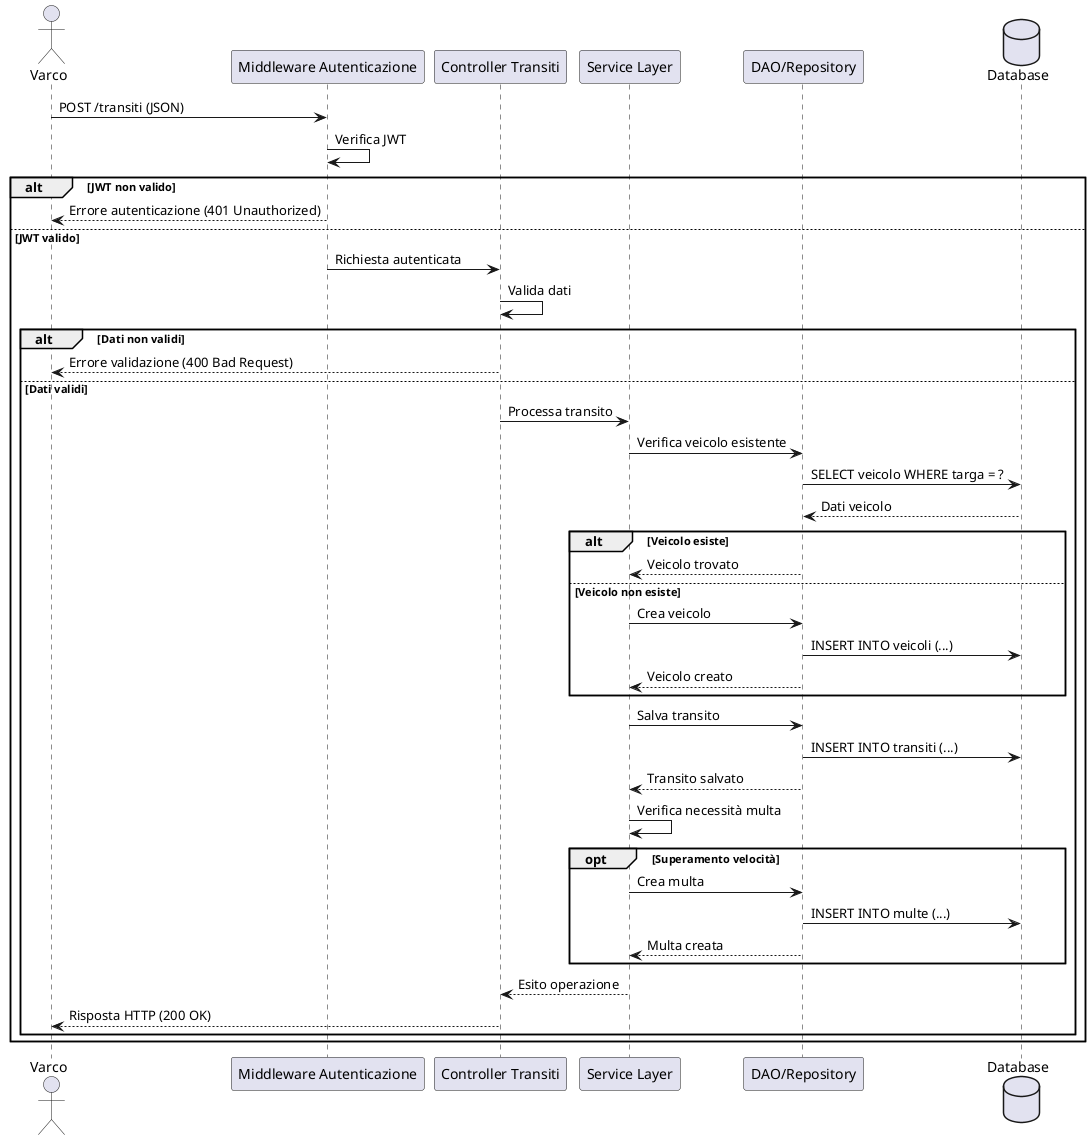

The diagram above was rendered by PlantUML. Its source (embedded in the PNG):
@startuml
actor Varco
participant "Middleware Autenticazione" as Middleware
participant "Controller Transiti" as Controller
participant "Service Layer" as Service
participant "DAO/Repository" as DAO
database "Database" as DB

Varco -> Middleware: POST /transiti (JSON)
Middleware -> Middleware: Verifica JWT

alt JWT non valido
    Middleware --> Varco: Errore autenticazione (401 Unauthorized)
else JWT valido
    Middleware -> Controller: Richiesta autenticata
    Controller -> Controller: Valida dati
    alt Dati non validi
        Controller --> Varco: Errore validazione (400 Bad Request)
    else Dati validi
        Controller -> Service: Processa transito
        Service -> DAO: Verifica veicolo esistente
        DAO -> DB: SELECT veicolo WHERE targa = ?
        DB --> DAO: Dati veicolo

        alt Veicolo esiste
            DAO --> Service: Veicolo trovato
        else Veicolo non esiste
            Service -> DAO: Crea veicolo
            DAO -> DB: INSERT INTO veicoli (...)
            DAO --> Service: Veicolo creato
        end

        Service -> DAO: Salva transito
        DAO -> DB: INSERT INTO transiti (...)
        DAO --> Service: Transito salvato

        Service -> Service: Verifica necessità multa
        opt Superamento velocità
            Service -> DAO: Crea multa
            DAO -> DB: INSERT INTO multe (...)
            DAO --> Service: Multa creata
        end

        Service --> Controller: Esito operazione
        Controller --> Varco: Risposta HTTP (200 OK)
    end
end
@enduml